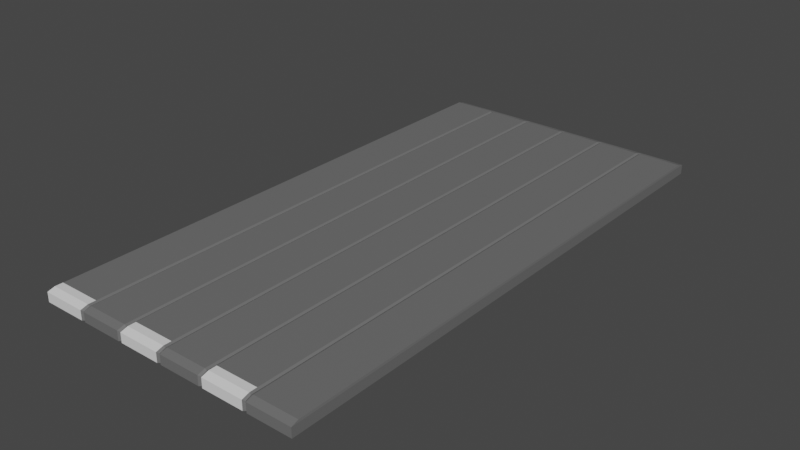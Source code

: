 # Source: cal_adameio.blend  (saved by Blender 2.92.15; exported with 4.5.12 LTS)
import bpy
from mathutils import Matrix  # noqa: F401  (used for matrix-valued properties, if any)

bpy.ops.wm.read_factory_settings(use_empty=True)
scene = bpy.context.scene
scene.name = 'Scene'

# ---- collections
col_collection = bpy.data.collections.new('Collection'); scene.collection.children.link(col_collection)

# ---- materials (node trees are filled in below, after node groups)
mat_materiais_002 = bpy.data.materials.new('Materiais.002')
mat_materiais_002.use_transparent_shadow = False
mat_materiais_001 = bpy.data.materials.new('Materiais.001')
mat_materiais_001.use_transparent_shadow = False

# ---- material node trees
mat_materiais_002.use_nodes = True; mat_materiais_002.node_tree.nodes.clear()
_N = mat_materiais_002.node_tree.nodes; _L = mat_materiais_002.node_tree.links
n0 = _N.new('ShaderNodeBsdfPrincipled'); n0.name = 'Principled BSDF'; n0.location = (10, 300)
n0.distribution = 'GGX'
n0.subsurface_method = 'BURLEY'
n0.inputs[0].default_value = (0.1501, 0.1501, 0.1501, 1.0)
n0.inputs[3].default_value = 1.45
n0.inputs[27].default_value = (0.0, 0.0, 0.0, 1.0)
n0.inputs[28].default_value = 1.0
n1 = _N.new('ShaderNodeOutputMaterial'); n1.name = 'Material Output'; n1.location = (300, 300)
_L.new(n0.outputs[0], n1.inputs[0])
n1.is_active_output = True
mat_materiais_001.use_nodes = True; mat_materiais_001.node_tree.nodes.clear()
_N = mat_materiais_001.node_tree.nodes; _L = mat_materiais_001.node_tree.links
n0 = _N.new('ShaderNodeBsdfPrincipled'); n0.name = 'Principled BSDF'; n0.location = (10, 300)
n0.distribution = 'GGX'
n0.subsurface_method = 'BURLEY'
n0.inputs[3].default_value = 1.45
n0.inputs[27].default_value = (0.0, 0.0, 0.0, 1.0)
n0.inputs[28].default_value = 1.0
n1 = _N.new('ShaderNodeOutputMaterial'); n1.name = 'Material Output'; n1.location = (300, 300)
_L.new(n0.outputs[0], n1.inputs[0])
n1.is_active_output = True

# ---- world
world_world = bpy.data.worlds.new('World'); scene.world = world_world
world_world.use_nodes = True; world_world.node_tree.nodes.clear()
_N = world_world.node_tree.nodes; _L = world_world.node_tree.links
n0 = _N.new('ShaderNodeOutputWorld'); n0.name = 'World Output'; n0.location = (300, 300)
n1 = _N.new('ShaderNodeBackground'); n1.name = 'Background'; n1.location = (10, 300)
n1.inputs[0].default_value = (0.05088, 0.05088, 0.05088, 1.0)
_L.new(n1.outputs[0], n0.inputs[0])
n0.is_active_output = True
world_world.color = (0.05088, 0.05088, 0.05088)
world_world.use_sun_shadow = False
world_world.sun_shadow_jitter_overblur = 0.0

# ---- meshes
me_cubo_002 = bpy.data.meshes.new('Cubo.002')
me_cubo_002.from_pydata([(1.0, -1.0, -1.0), (0.9986, -0.6975, 1.0), (1.0, 22.06, -1.0), (0.9986, 21.76, 1.0), (-0.2991, 22.06, -1.0), (-0.2981, 21.76, 1.0), (-0.2991, -1.0, -1.0), (-0.2981, -0.6975, 1.0), (1.0, 22.06, 0.6424), (1.0, -1.0, 0.6424), (-0.2991, -1.0, 0.6424), (-0.2991, 22.06, 0.6424), (-0.08196, 21.76, 0.812), (0.1342, 21.76, 0.812), (0.3503, 21.76, 0.812), (0.5664, 21.76, 0.812), (0.7825, 21.76, 0.812), (-0.08259, -0.9297, -1.0), (0.1339, -0.9297, -1.0), (0.3504, -0.9297, -1.0), (0.567, -0.9297, -1.0), (0.7835, -0.9297, -1.0), (0.7835, 22.06, -1.0), (0.567, 22.06, -1.0), (0.3504, 22.06, -1.0), (0.1339, 22.06, -1.0), (-0.08259, 22.06, -1.0), (0.7825, -0.6975, 0.812), (0.5664, -0.6975, 0.812), (0.3503, -0.6975, 0.812), (0.1342, -0.6975, 0.812), (-0.08196, -0.6975, 0.812), (0.7835, -0.9297, 0.4544), (0.567, -0.9297, 0.4544), (0.3504, -0.9297, 0.4544), (0.1339, -0.9297, 0.4544), (-0.08259, -0.9297, 0.4544), (-0.08259, 22.06, 0.6424), (0.1339, 22.06, 0.6424), (0.3504, 22.06, 0.6424), (0.567, 22.06, 0.6424), (0.7835, 22.06, 0.6424), (-0.09227, -1.0, 0.6424), (-0.07291, -1.0, 0.6424), (-0.09227, -1.0, -1.0), (-0.07291, -1.0, -1.0), (-0.09162, -0.6975, 1.0), (-0.07229, -0.6975, 1.0), (-0.09162, 21.76, 1.0), (-0.07229, 21.76, 1.0), (0.1437, -1.0, 0.6424), (0.1246, -1.0, 0.6424), (0.1437, -1.0, -1.0), (0.341, -1.0, 0.6424), (0.1246, -1.0, -1.0), (0.1439, -0.6975, 1.0), (0.1249, -0.6975, 1.0), (0.1439, 21.76, 1.0), (0.3603, -1.0, 0.6424), (0.1249, 21.76, 1.0), (0.3603, -1.0, -1.0), (0.341, -1.0, -1.0), (0.3601, -0.6975, 1.0), (0.3409, -0.6975, 1.0), (0.3601, 21.76, 1.0), (0.3409, 21.76, 1.0), (0.5767, -1.0, 0.6424), (0.5577, -1.0, 0.6424), (0.5767, -1.0, -1.0), (0.5577, -1.0, -1.0), (0.5761, -0.6975, 1.0), (0.5571, -0.6975, 1.0), (0.5761, 21.76, 1.0), (0.5571, 21.76, 1.0), (0.7932, -1.0, 0.6424), (0.7742, -1.0, 0.6424), (0.7932, -1.0, -1.0), (0.7742, -1.0, -1.0), (0.7922, -0.6975, 1.0), (0.7732, -0.6975, 1.0), (0.7922, 21.76, 1.0), (0.7732, 21.76, 1.0)], [], [(41, 16, 80, 3, 8), (8, 3, 1, 9), (22, 2, 0, 76, 21), (12, 48, 46, 31), (36, 31, 46, 42), (10, 11, 4, 6), (7, 5, 11, 10), (17, 36, 42, 44), (2, 8, 9, 0), (22, 41, 8, 2), (4, 11, 37, 26), (26, 37, 38, 25), (25, 38, 39, 24), (24, 39, 40, 23), (23, 40, 41, 22), (76, 74, 32, 21), (68, 66, 33, 20), (60, 58, 34, 19), (52, 50, 35, 18), (45, 43, 36, 17), (74, 78, 27, 32), (66, 70, 28, 33), (58, 62, 29, 34), (50, 55, 30, 35), (43, 47, 31, 36), (80, 16, 27, 78), (72, 15, 28, 70), (64, 14, 29, 62), (57, 13, 30, 55), (49, 12, 31, 47), (4, 26, 17, 44, 6), (26, 25, 18, 54, 45, 17), (25, 24, 19, 61, 52, 18), (24, 23, 20, 69, 60, 19), (23, 22, 21, 77, 68, 20), (11, 5, 48, 12, 37), (37, 12, 49, 59, 13, 38), (38, 13, 57, 65, 14, 39), (39, 14, 64, 73, 15, 40), (40, 15, 72, 81, 16, 41), (35, 30, 56, 51), (18, 35, 51, 54), (13, 59, 56, 30), (48, 5, 7, 46), (54, 51, 43, 45), (34, 29, 63, 53), (19, 34, 53, 61), (51, 56, 47, 43), (14, 65, 63, 29), (59, 49, 47, 56), (33, 28, 71, 67), (20, 33, 67, 69), (15, 73, 71, 28), (65, 57, 55, 63), (69, 67, 58, 60), (32, 27, 79, 75), (21, 32, 75, 77), (67, 71, 62, 58), (16, 81, 79, 27), (73, 64, 62, 71), (9, 1, 78, 74), (0, 9, 74, 76), (3, 80, 78, 1), (81, 72, 70, 79)])
_uv = me_cubo_002.uv_layers.new(name='Mapa UV')
_uv.uv.foreach_set('vector', [0.5, 0.4729, 0.625, 0.4729, 0.625, 0.4742, 0.625, 0.5, 0.5, 0.5, 0.5, 0.5, 0.625, 0.5, 0.625, 0.75, 0.5, 0.75, 0.3479, 0.5, 0.375, 0.5, 0.375, 0.75, 0.3492, 0.75, 0.3479, 0.75, 0.625, 0.3647, 0.625, 0.3635, 2.865, 0.3616, 2.865, 0.3628, 0.5, 0.8853, 0.625, 0.8853, 0.625, 0.8865, 0.5, 0.8865, 0.5, 0.9124, 0.4188, 0.4188, 0.2126, 0.5, 0.375, 0.9124, 0.625, 0.9124, 0.625, 0.3376, 0.4188, 0.4188, 0.5, 0.9124, 0.375, 0.8853, 0.5, 0.8853, 0.5, 0.8865, 0.375, 0.8865, 0.375, 0.5, 0.5, 0.5, 0.5, 0.75, 0.375, 0.75, 0.375, 0.4729, 0.5, 0.4729, 0.5, 0.5, 0.375, 0.5, 0.375, 0.3376, 0.5, 0.3376, 0.5, 0.3647, 0.375, 0.3647, 0.375, 0.3647, 0.5, 0.3647, 0.5, 0.3917, 0.375, 0.3917, 0.375, 0.3917, 0.5, 0.3917, 0.5, 0.4188, 0.375, 0.4188, 0.375, 0.4188, 0.5, 0.4188, 0.5, 0.4459, 0.375, 0.4459, 0.375, 0.4459, 0.5, 0.4459, 0.5, 0.4729, 0.375, 0.4729, 0.375, 0.7758, 0.5, 0.7758, 0.5, 0.7771, 0.375, 0.7771, 0.375, 0.8029, 0.5, 0.8029, 0.5, 0.8041, 0.375, 0.8041, 0.375, 0.83, 0.5, 0.83, 0.5, 0.8312, 0.375, 0.8312, 0.375, 0.857, 0.5, 0.857, 0.5, 0.8583, 0.375, 0.8583, 0.375, 0.8841, 0.5, 0.8841, 0.5, 0.8853, 0.375, 0.8853, 0.5, 0.7758, 0.625, 0.7758, 0.625, 0.7771, 0.5, 0.7771, 0.5, 0.8029, 0.625, 0.8029, 0.625, 0.8041, 0.5, 0.8041, 0.5, 0.83, 0.625, 0.83, 0.625, 0.8312, 0.5, 0.8312, 0.5, 0.857, 0.625, 0.857, 0.625, 0.8583, 0.5, 0.8583, 0.5, 0.8841, 0.625, 0.8841, 0.625, 0.8853, 0.5, 0.8853, 0.625, 0.4742, 0.625, 0.4729, 2.865, 0.4756, 2.865, 0.4768, 0.625, 0.4471, 0.625, 0.4459, 2.865, 0.4476, 2.865, 0.4488, 0.625, 0.42, 0.625, 0.4188, 2.865, 0.4197, 2.865, 0.4209, 0.732, 0.5, 0.7333, 0.5, 0.7333, 0.75, 0.732, 0.75, 0.625, 0.3659, 0.625, 0.3647, 2.865, 0.3637, 2.865, 0.3649, 0.2126, 0.5, 0.2397, 0.5, 0.2397, 0.75, 0.2385, 0.75, 0.2126, 0.75, 0.2397, 0.5, 0.2667, 0.5, 0.2667, 0.75, 0.2656, 0.75, 0.2409, 0.75, 0.2397, 0.75, 0.2667, 0.5, 0.2938, 0.5, 0.2938, 0.75, 0.2926, 0.75, 0.268, 0.75, 0.2667, 0.75, 0.2938, 0.5, 0.3209, 0.5, 0.3209, 0.75, 0.3197, 0.75, 0.295, 0.75, 0.2938, 0.75, 0.3209, 0.5, 0.3479, 0.5, 0.3479, 0.75, 0.3468, 0.75, 0.3221, 0.75, 0.3209, 0.75, 0.5, 0.3376, 0.625, 0.3376, 0.625, 0.3635, 0.625, 0.3647, 0.5, 0.3647, 0.5, 0.3647, 0.625, 0.3647, 0.625, 0.3659, 0.625, 0.3906, 0.625, 0.3917, 0.5, 0.3917, 0.5, 0.3917, 0.625, 0.3917, 0.625, 0.393, 0.625, 0.4176, 0.625, 0.4188, 0.5, 0.4188, 0.5, 0.4188, 0.625, 0.4188, 0.625, 0.42, 0.625, 0.4447, 0.625, 0.4459, 0.5, 0.4459, 0.5, 0.4459, 0.625, 0.4459, 0.625, 0.4471, 0.625, 0.4718, 0.625, 0.4729, 0.5, 0.4729, 0.5, 0.8583, 0.625, 0.8583, 0.625, 0.8594, 0.5, 0.8594, 0.6084, 0.8583, 0.5, 0.8583, 0.5, 0.8594, 0.6543, 0.8594, 0.7333, 0.5, 0.7344, 0.5, 0.7344, 0.75, 0.7333, 0.75, 0.7615, 0.5, 0.7874, 0.5, 0.7874, 0.75, 0.7615, 0.75, 0.375, 0.8594, 0.5, 0.8594, 0.5, 0.8841, 0.375, 0.8841, 0.5, 0.8312, 0.625, 0.8312, 0.625, 0.8324, 0.5, 0.8324, 0.375, 0.8312, 0.5, 0.8312, 0.5, 0.8324, 0.375, 0.8324, 0.5, 0.8594, 0.625, 0.8594, 0.625, 0.8841, 0.5, 0.8841, 0.625, 0.4188, 0.625, 0.4176, 2.865, 0.4176, 2.865, 0.4187, 0.7344, 0.5, 0.7591, 0.5, 0.7591, 0.75, 0.7344, 0.75, 0.5, 0.8041, 0.625, 0.8041, 0.625, 0.8053, 0.5, 0.8053, 0.375, 0.8041, 0.5, 0.8041, 0.5, 0.8053, 0.375, 0.8053, 0.625, 0.4459, 0.625, 0.4447, 2.865, 0.4455, 2.865, 0.4467, 0.7074, 0.5, 0.732, 0.5, 0.732, 0.75, 0.7074, 0.75, 0.375, 0.8053, 0.5, 0.8053, 0.5, 0.83, 0.375, 0.83, 0.5, 0.7771, 0.625, 0.7771, 0.625, 0.7782, 0.5, 0.7782, 0.375, 0.7771, 0.5, 0.7771, 0.5, 0.7782, 0.375, 0.7782, 0.5, 0.8053, 0.625, 0.8053, 0.625, 0.83, 0.5, 0.83, 0.625, 0.4729, 0.625, 0.4718, 2.865, 0.4735, 2.865, 0.4747, 0.6803, 0.5, 0.705, 0.5, 0.705, 0.75, 0.6803, 0.75, 0.5, 0.75, 0.625, 0.75, 0.625, 0.7758, 0.5, 0.7758, 0.375, 0.75, 0.5, 0.75, 0.5, 0.7758, 0.375, 0.7758, 0.625, 0.5, 0.6508, 0.5, 0.6508, 0.75, 0.625, 0.75, 0.6532, 0.5, 0.6779, 0.5, 0.6779, 0.75, 0.6532, 0.75])
me_cubo_002.materials.append(mat_materiais_002)
me_cubo_002.use_remesh_fix_poles = True
me_cubo_002.use_remesh_preserve_attributes = False
me_cubo_002.use_mirror_vertex_groups = False
me_cubo_002.update()
me_cubo_003 = bpy.data.meshes.new('Cubo.003')
me_cubo_003.from_pydata([(-0.2991, -1.0, -1.0), (-0.2981, -0.3775, 1.008), (-0.2991, -1.0, 0.6424), (-0.09227, -1.0, 0.6424), (-0.09227, -1.0, -1.0), (-0.09162, -0.3775, 1.008), (0.1437, -1.0, 0.6424), (0.1437, -1.0, -1.0), (0.341, -1.0, 0.6424), (0.1439, -0.3775, 1.008), (0.341, -1.0, -1.0), (0.3409, -0.3775, 1.008), (0.5767, -1.0, 0.6424), (0.5767, -1.0, -1.0), (0.5761, -0.3775, 1.008), (0.7742, -1.0, 0.6424), (0.7742, -1.0, -1.0), (0.7732, -0.3775, 1.008), (-0.2986, -0.6996, 1.005), (-0.09195, -0.6996, 1.005), (0.1438, -0.6996, 1.005), (0.341, -0.6996, 1.005), (0.5764, -0.6996, 1.005), (0.7737, -0.6996, 1.005)], [], [(4, 3, 2, 0), (19, 5, 1, 18), (10, 8, 6, 7), (21, 11, 9, 20), (16, 15, 12, 13), (23, 17, 14, 22), (3, 19, 18, 2), (8, 21, 20, 6), (15, 23, 22, 12)])
_uv = me_cubo_003.uv_layers.new(name='Mapa UV')
_uv.uv.foreach_set('vector', [0.375, 0.8865, 0.5, 0.8865, 0.5, 0.9124, 0.375, 0.9124, 0.5625, 0.8865, 0.625, 0.8865, 0.625, 0.9124, 0.5625, 0.9124, 0.375, 0.8324, 0.5, 0.8324, 0.5, 0.857, 0.375, 0.857, 0.5625, 0.8324, 0.625, 0.8324, 0.625, 0.857, 0.5625, 0.857, 0.375, 0.7782, 0.5, 0.7782, 0.5, 0.8029, 0.375, 0.8029, 0.5625, 0.7782, 0.625, 0.7782, 0.625, 0.8029, 0.5625, 0.8029, 0.5, 0.8865, 0.5625, 0.8865, 0.5625, 0.9124, 0.5, 0.9124, 0.5, 0.8324, 0.5625, 0.8324, 0.5625, 0.857, 0.5, 0.857, 0.5, 0.7782, 0.5625, 0.7782, 0.5625, 0.8029, 0.5, 0.8029])
me_cubo_003.materials.append(mat_materiais_001)
me_cubo_003.use_remesh_fix_poles = True
me_cubo_003.use_remesh_preserve_attributes = False
me_cubo_003.use_mirror_vertex_groups = False
me_cubo_003.update()

# ---- objects
ob_cal_ada = bpy.data.objects.new('calçada', me_cubo_002)
ob_branco = bpy.data.objects.new('branco', me_cubo_003)

# ---- transforms, parenting, visibility, modifiers, constraints
ob_cal_ada.location = (-7.357, 1.001, 0.145)
ob_cal_ada.scale = (8.794, 1.0, 0.2408)
ob_cal_ada.lineart.crease_threshold = 0.0
ob_branco.location = (-7.357, 1.001, 0.145)
ob_branco.scale = (8.794, 1.0, 0.2408)
ob_branco.lineart.crease_threshold = 0.0

# ---- collection membership
col_collection.objects.link(ob_cal_ada)
col_collection.objects.link(ob_branco)

# ---- scene / render settings (as saved in the file)
scene.frame_start = 1; scene.frame_end = 250; scene.frame_set(52)
scene.render.engine = 'BLENDER_EEVEE_NEXT'
scene.cycles.use_denoising = False
scene.cycles.samples = 128
scene.cycles.sampling_pattern = 'TABULATED_SOBOL'
scene.cycles.use_adaptive_sampling = False
scene.cycles.use_light_tree = False
scene.view_settings.view_transform = 'Filmic'
bpy.context.view_layer.update()

# ---- added for rendering (the .blend has no active camera and no usable light): camera, sun
cam_auto = bpy.data.cameras.new('AutoCamera')
cam_auto.lens = 50.0
cam_auto.sensor_width = 36.0
cam_auto.clip_end = 1000.0
ob_auto_camera = bpy.data.objects.new('AutoCamera', cam_auto)
scene.collection.objects.link(ob_auto_camera)
ob_auto_camera.location = (19.542, -17.048, 19.1996)
ob_auto_camera.rotation_euler = (1.09748, -7.21219e-08, 0.694738)
scene.camera = ob_auto_camera
light_auto_sun = bpy.data.lights.new('AutoSun', 'SUN')
light_auto_sun.energy = 3.0
light_auto_sun.angle = 0.0523599
ob_auto_sun = bpy.data.objects.new('AutoSun', light_auto_sun)
scene.collection.objects.link(ob_auto_sun)
ob_auto_sun.rotation_euler = (0.872665, 0.174533, 0.523599)
bpy.context.view_layer.update()
